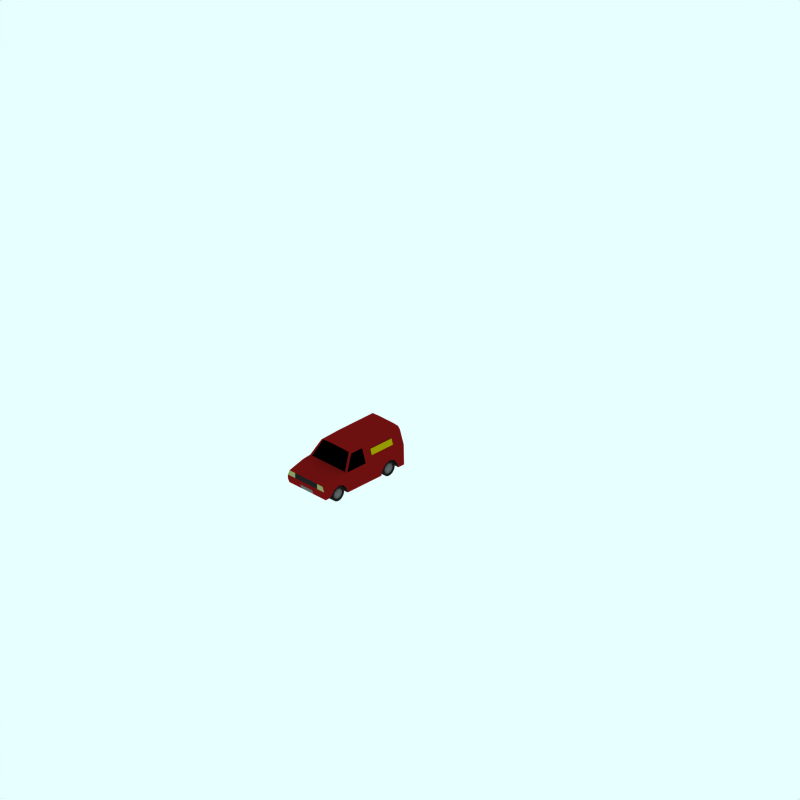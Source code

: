 # Source: morris-marina-van.blend  (saved by Blender 2.48.1; exported with 4.5.12 LTS)
import bpy
from mathutils import Matrix  # noqa: F401  (used for matrix-valued properties, if any)

bpy.ops.wm.read_factory_settings(use_empty=True)
scene = bpy.context.scene
scene.name = 'Scene'

# ---- collections
col_collection_1 = bpy.data.collections.new('Collection 1'); scene.collection.children.link(col_collection_1)
col_collection_2 = bpy.data.collections.new('Collection 2'); scene.collection.children.link(col_collection_2)
col_collection_2.hide_render = True
col_collection_2.hide_viewport = True
col_collection_3 = bpy.data.collections.new('Collection 3'); scene.collection.children.link(col_collection_3)
col_collection_3.hide_render = True
col_collection_3.hide_viewport = True
col_collection_4 = bpy.data.collections.new('Collection 4'); scene.collection.children.link(col_collection_4)
col_collection_4.hide_render = True
col_collection_4.hide_viewport = True

# ---- materials (node trees are filled in below, after node groups)
mat_material = bpy.data.materials.new('Material')
mat_material.alpha_threshold = 0.0
mat_material.diffuse_color = (0.6475, 0.6053, 0.0, 1.0)
mat_material.roughness = 0.5
mat_material.line_color = (0.0, 0.0, 0.0, 1.0)
mat_maincolour1_002 = bpy.data.materials.new('MainColour1.002')
mat_maincolour1_002.alpha_threshold = 0.0
mat_maincolour1_002.preview_render_type = 'CUBE'
mat_maincolour1_002.diffuse_color = (0.473, 0.06434, 0.06434, 1.0)
mat_maincolour1_002.specular_color = (1.0, 0.9999, 0.9999)
mat_maincolour1_002.roughness = 0.5
mat_maincolour1_002.line_color = (0.0, 0.0, 0.0, 1.0)
mat_interior = bpy.data.materials.new('Interior')
mat_interior.alpha_threshold = 0.0
mat_interior.preview_render_type = 'FLAT'
mat_interior.diffuse_color = (0.0, 0.0, 0.0, 1.0)
mat_interior.roughness = 0.5
mat_interior.line_color = (0.0, 0.0, 0.0, 1.0)
mat_metalicbodywork = bpy.data.materials.new('MetalicBodywork')
mat_metalicbodywork.alpha_threshold = 0.0
mat_metalicbodywork.preview_render_type = 'FLAT'
mat_metalicbodywork.diffuse_color = (0.4144, 0.4144, 0.4144, 1.0)
mat_metalicbodywork.roughness = 0.5
mat_metalicbodywork.line_color = (0.0, 0.0, 0.0, 1.0)
mat_frontlights = bpy.data.materials.new('FrontLights')
mat_frontlights.alpha_threshold = 0.0
mat_frontlights.preview_render_type = 'CUBE'
mat_frontlights.diffuse_color = (0.5838, 0.6206, 0.3905, 1.0)
mat_frontlights.specular_color = (1.0, 0.9999, 0.9999)
mat_frontlights.roughness = 0.5
mat_frontlights.line_color = (0.0, 0.0, 0.0, 1.0)
mat_frame = bpy.data.materials.new('Frame')
mat_frame.alpha_threshold = 0.0
mat_frame.preview_render_type = 'CUBE'
mat_frame.diffuse_color = (0.1271, 0.1271, 0.1271, 1.0)
mat_frame.specular_color = (1.0, 0.9999, 0.9999)
mat_frame.roughness = 0.5
mat_frame.line_color = (0.0, 0.0, 0.0, 1.0)
mat_tire = bpy.data.materials.new('Tire')
mat_tire.alpha_threshold = 0.0
mat_tire.preview_render_type = 'FLAT'
mat_tire.diffuse_color = (0.1197, 0.1197, 0.1197, 1.0)
mat_tire.roughness = 0.5
mat_tire.line_color = (0.0, 0.0, 0.0, 1.0)

# ---- material node trees

# ---- world
world_world = bpy.data.worlds.new('World'); scene.world = world_world
world_world.color = (0.9059, 1.0, 1.0)
world_world.use_sun_shadow = False
world_world.sun_shadow_jitter_overblur = 0.0
world_world.cycles.sampling_method = 'MANUAL'
world_world.cycles.sample_map_resolution = 256

# ---- cameras
cam_camera_001 = bpy.data.cameras.new('Camera.001')
cam_camera_001.type = 'ORTHO'
cam_camera_001.passepartout_alpha = 0.2
cam_camera_001.clip_end = 100.0
cam_camera_001.lens = 35.0
cam_camera_001.ortho_scale = 24.0
cam_camera_001.display_size = 5.91
cam_camera_001.show_passepartout = False
cam_camera_001.show_safe_areas = True
cam_camera_001.dof.focus_distance = 0.0
cam_camera_001.dof.aperture_fstop = 128.0

# ---- lights
light_lamp = bpy.data.lights.new('Lamp', 'SUN')
light_lamp.transmission_factor = 0.0
light_lamp.angle = 1.571
light_lamp.energy = 0.028
light_lamp.shadow_buffer_clip_start = 0.5
light_lamp.shadow_soft_size = 1.0
light_lamp.shadow_cascade_max_distance = 1000.0
light_lamp.cycles.use_multiple_importance_sampling = False

# ---- meshes
me_plane_001 = bpy.data.meshes.new('Plane.001')
me_plane_001.from_pydata([(-0.1103, -0.1103, -2.874e-16), (-0.1103, 0.1103, 0.07139), (0.1103, 0.1103, 0.07139), (0.1103, -0.1103, 9.643e-09)], [], [(0, 3, 2, 1)])
me_plane_001.materials.append(mat_material)
me_plane_001.use_remesh_preserve_volume = False
me_plane_001.use_remesh_preserve_attributes = False
me_plane_001.use_mirror_vertex_groups = False
me_plane_001.update()
me_plane = bpy.data.meshes.new('Plane')
me_plane.from_pydata([(-0.1103, -0.1103, -2.874e-16), (-0.1103, 0.1103, -0.06223), (0.1103, 0.1103, -0.06223), (0.1103, -0.1103, 9.643e-09)], [], [(0, 3, 2, 1)])
me_plane.materials.append(mat_material)
me_plane.use_remesh_preserve_volume = False
me_plane.use_remesh_preserve_attributes = False
me_plane.use_mirror_vertex_groups = False
me_plane.update()
me_car = bpy.data.meshes.new('Car')
me_car.from_pydata([(-2.168, 0.2254, -0.435), (-2.155, 0.2095, -0.435), (-2.146, 0.1914, -0.435), (-2.14, 0.1717, -0.435), (-2.138, 0.1512, -0.435), (-2.14, 0.1307, -0.435), (-2.146, 0.111, -0.435), (-2.155, 0.09287, -0.435), (-2.168, 0.07695, -0.435), (-2.184, 0.0639, -0.435), (-2.202, 0.05419, -0.435), (-2.222, 0.04822, -0.435), (-2.243, 0.0462, -0.435), (-2.263, 0.04822, -0.435), (-2.283, 0.05419, -0.435), (-2.301, 0.0639, -0.435), (-2.317, 0.07695, -0.435), (-2.33, 0.09287, -0.435), (-2.34, 0.111, -0.435), (-2.346, 0.1307, -0.435), (-2.348, 0.1512, -0.435), (-2.346, 0.1717, -0.435), (-2.34, 0.1914, -0.435), (-2.33, 0.2095, -0.435), (-2.317, 0.2254, -0.435), (-2.301, 0.2385, -0.435), (-2.283, 0.2482, -0.435), (-2.263, 0.2542, -0.435), (-2.243, 0.2562, -0.435), (-2.222, 0.2542, -0.435), (-2.202, 0.2482, -0.435), (-2.184, 0.2385, -0.435), (-2.173, 0.256, -0.442), (-2.194, 0.2676, -0.442), (-2.218, 0.2748, -0.442), (-2.243, 0.2772, -0.442), (-2.267, 0.2748, -0.442), (-2.291, 0.2676, -0.442), (-2.313, 0.256, -0.442), (-2.332, 0.2403, -0.442), (-2.347, 0.2212, -0.442), (-2.359, 0.1994, -0.442), (-2.366, 0.1758, -0.442), (-2.369, 0.1512, -0.442), (-2.366, 0.1266, -0.442), (-2.359, 0.103, -0.442), (-2.347, 0.0812, -0.442), (-2.332, 0.06211, -0.442), (-2.313, 0.04644, -0.442), (-2.291, 0.03479, -0.442), (-2.267, 0.02762, -0.442), (-2.243, 0.0252, -0.442), (-2.218, 0.02762, -0.442), (-2.194, 0.03479, -0.442), (-2.173, 0.04644, -0.442), (-2.153, 0.06211, -0.442), (-2.138, 0.0812, -0.442), (-2.126, 0.103, -0.442), (-2.119, 0.1266, -0.442), (-2.117, 0.1512, -0.442), (-2.119, 0.1758, -0.442), (-2.126, 0.1994, -0.442), (-2.138, 0.2212, -0.442), (-2.153, 0.2403, -0.442), (-2.136, 0.2581, -0.3454), (-2.117, 0.2352, -0.3454), (-2.103, 0.2091, -0.3454), (-2.094, 0.1807, -0.3454), (-2.091, 0.1512, -0.3454), (-2.094, 0.1217, -0.3454), (-2.103, 0.09334, -0.3454), (-2.117, 0.0672, -0.3454), (-2.136, 0.04429, -0.3454), (-2.159, 0.02548, -0.3454), (-2.185, 0.01151, -0.3454), (-2.213, 0.002906, -0.3454), (-2.243, 1.072e-06, -0.3454), (-2.272, 0.002906, -0.3454), (-2.3, 0.01151, -0.3454), (-2.327, 0.02548, -0.3454), (-2.35, 0.04429, -0.3454), (-2.368, 0.0672, -0.3454), (-2.382, 0.09334, -0.3454), (-2.391, 0.1217, -0.3454), (-2.394, 0.1512, -0.3454), (-2.391, 0.1807, -0.3454), (-2.382, 0.2091, -0.3454), (-2.368, 0.2352, -0.3454), (-2.35, 0.2581, -0.3454), (-2.327, 0.2769, -0.3454), (-2.3, 0.2909, -0.3454), (-2.272, 0.2995, -0.3454), (-2.243, 0.3024, -0.3454), (-2.213, 0.2995, -0.3454), (-2.185, 0.2909, -0.3454), (-2.159, 0.2769, -0.3454), (-2.159, 0.2769, -0.477), (-2.185, 0.2909, -0.477), (-2.213, 0.2995, -0.477), (-2.243, 0.3024, -0.477), (-2.272, 0.2995, -0.477), (-2.3, 0.2909, -0.477), (-2.327, 0.2769, -0.477), (-2.35, 0.2581, -0.477), (-2.368, 0.2352, -0.477), (-2.382, 0.2091, -0.477), (-2.391, 0.1807, -0.477), (-2.394, 0.1512, -0.477), (-2.391, 0.1217, -0.477), (-2.382, 0.09334, -0.477), (-2.368, 0.0672, -0.477), (-2.35, 0.04429, -0.477), (-2.327, 0.02548, -0.477), (-2.3, 0.01151, -0.477), (-2.272, 0.002906, -0.477), (-2.243, 1.057e-06, -0.477), (-2.213, 0.002906, -0.477), (-2.185, 0.01151, -0.477), (-2.159, 0.02548, -0.477), (-2.136, 0.04429, -0.477), (-2.117, 0.0672, -0.477), (-2.103, 0.09334, -0.477), (-2.094, 0.1217, -0.477), (-2.091, 0.1512, -0.477), (-2.094, 0.1807, -0.477), (-2.103, 0.2091, -0.477), (-2.117, 0.2352, -0.477), (-2.136, 0.2581, -0.477), (-2.153, 0.2403, -0.477), (-2.138, 0.2212, -0.477), (-2.126, 0.1994, -0.477), (-2.119, 0.1758, -0.477), (-2.117, 0.1512, -0.477), (-2.119, 0.1266, -0.477), (-2.126, 0.103, -0.477), (-2.138, 0.0812, -0.477), (-2.153, 0.06211, -0.477), (-2.173, 0.04644, -0.477), (-2.194, 0.03479, -0.477), (-2.218, 0.02762, -0.477), (-2.243, 0.0252, -0.477), (-2.267, 0.02762, -0.477), (-2.291, 0.03479, -0.477), (-2.313, 0.04644, -0.477), (-2.332, 0.06211, -0.477), (-2.347, 0.0812, -0.477), (-2.359, 0.103, -0.477), (-2.366, 0.1266, -0.477), (-2.369, 0.1512, -0.477), (-2.366, 0.1758, -0.477), (-2.359, 0.1994, -0.477), (-2.347, 0.2212, -0.477), (-2.332, 0.2403, -0.477), (-2.313, 0.256, -0.477), (-2.291, 0.2676, -0.477), (-2.267, 0.2748, -0.477), (-2.243, 0.2772, -0.477), (-2.218, 0.2748, -0.477), (-2.194, 0.2676, -0.477), (-2.173, 0.256, -0.477), (-2.243, 0.1512, -0.47), (-2.184, 0.2385, -0.47), (-2.202, 0.2482, -0.47), (-2.222, 0.2542, -0.47), (-2.243, 0.2562, -0.47), (-2.263, 0.2542, -0.47), (-2.283, 0.2482, -0.47), (-2.301, 0.2385, -0.47), (-2.317, 0.2254, -0.47), (-2.33, 0.2095, -0.47), (-2.34, 0.1914, -0.47), (-2.346, 0.1717, -0.47), (-2.348, 0.1512, -0.47), (-2.346, 0.1307, -0.47), (-2.34, 0.111, -0.47), (-2.33, 0.09287, -0.47), (-2.317, 0.07695, -0.47), (-2.301, 0.0639, -0.47), (-2.283, 0.05419, -0.47), (-2.263, 0.04822, -0.47), (-2.243, 0.0462, -0.47), (-2.222, 0.04822, -0.47), (-2.202, 0.05419, -0.47), (-2.184, 0.0639, -0.47), (-2.168, 0.07695, -0.47), (-2.155, 0.09287, -0.47), (-2.146, 0.111, -0.47), (-2.14, 0.1307, -0.47), (-2.138, 0.1512, -0.47), (-2.14, 0.1717, -0.47), (-2.146, 0.1914, -0.47), (-2.155, 0.2095, -0.47), (-2.168, 0.2254, -0.47), (-2.168, 0.2254, 0.435), (-2.155, 0.2095, 0.435), (-2.146, 0.1914, 0.435), (-2.14, 0.1717, 0.435), (-2.138, 0.1512, 0.435), (-2.14, 0.1307, 0.435), (-2.146, 0.111, 0.435), (-2.155, 0.09287, 0.435), (-2.168, 0.07695, 0.435), (-2.184, 0.0639, 0.435), (-2.202, 0.05419, 0.435), (-2.222, 0.04822, 0.435), (-2.243, 0.0462, 0.435), (-2.263, 0.04822, 0.435), (-2.283, 0.05419, 0.435), (-2.301, 0.0639, 0.435), (-2.317, 0.07695, 0.435), (-2.33, 0.09287, 0.435), (-2.34, 0.111, 0.435), (-2.346, 0.1307, 0.435), (-2.348, 0.1512, 0.435), (-2.346, 0.1717, 0.435), (-2.34, 0.1914, 0.435), (-2.33, 0.2095, 0.435), (-2.317, 0.2254, 0.435), (-2.301, 0.2385, 0.435), (-2.283, 0.2482, 0.435), (-2.263, 0.2542, 0.435), (-2.243, 0.2562, 0.435), (-2.222, 0.2542, 0.435), (-2.202, 0.2482, 0.435), (-2.184, 0.2385, 0.435), (-2.173, 0.256, 0.442), (-2.194, 0.2676, 0.442), (-2.218, 0.2748, 0.442), (-2.243, 0.2772, 0.442), (-2.267, 0.2748, 0.442), (-2.291, 0.2676, 0.442), (-2.313, 0.256, 0.442), (-2.332, 0.2403, 0.442), (-2.347, 0.2212, 0.442), (-2.359, 0.1994, 0.442), (-2.366, 0.1758, 0.442), (-2.369, 0.1512, 0.442), (-2.366, 0.1266, 0.442), (-2.359, 0.103, 0.442), (-2.347, 0.0812, 0.442), (-2.332, 0.06211, 0.442), (-2.313, 0.04644, 0.442), (-2.291, 0.03479, 0.442), (-2.267, 0.02762, 0.442), (-2.243, 0.0252, 0.442), (-2.218, 0.02762, 0.442), (-2.194, 0.03479, 0.442), (-2.173, 0.04644, 0.442), (-2.153, 0.06211, 0.442), (-2.138, 0.0812, 0.442), (-2.126, 0.103, 0.442), (-2.119, 0.1266, 0.442), (-2.117, 0.1512, 0.442), (-2.119, 0.1758, 0.442), (-2.126, 0.1994, 0.442), (-2.138, 0.2212, 0.442), (-2.153, 0.2403, 0.442), (-2.136, 0.2581, 0.3454), (-2.117, 0.2352, 0.3454), (-2.103, 0.2091, 0.3454), (-2.094, 0.1807, 0.3454), (-2.091, 0.1512, 0.3454), (-2.094, 0.1217, 0.3454), (-2.103, 0.09334, 0.3454), (-2.117, 0.0672, 0.3454), (-2.136, 0.04429, 0.3454), (-2.159, 0.02548, 0.3454), (-2.185, 0.01151, 0.3454), (-2.213, 0.002906, 0.3454), (-2.243, 1.072e-06, 0.3454), (-2.272, 0.002906, 0.3454), (-2.3, 0.01151, 0.3454), (-2.327, 0.02548, 0.3454), (-2.35, 0.04429, 0.3454), (-2.368, 0.0672, 0.3454), (-2.382, 0.09334, 0.3454), (-2.391, 0.1217, 0.3454), (-2.394, 0.1512, 0.3454), (-2.391, 0.1807, 0.3454), (-2.382, 0.2091, 0.3454), (-2.368, 0.2352, 0.3454), (-2.35, 0.2581, 0.3454), (-2.327, 0.2769, 0.3454), (-2.3, 0.2909, 0.3454), (-2.272, 0.2995, 0.3454), (-2.243, 0.3024, 0.3454), (-2.213, 0.2995, 0.3454), (-2.185, 0.2909, 0.3454), (-2.159, 0.2769, 0.3454), (-2.159, 0.2769, 0.477), (-2.185, 0.2909, 0.477), (-2.213, 0.2995, 0.477), (-2.243, 0.3024, 0.477), (-2.272, 0.2995, 0.477), (-2.3, 0.2909, 0.477), (-2.327, 0.2769, 0.477), (-2.35, 0.2581, 0.477), (-2.368, 0.2352, 0.477), (-2.382, 0.2091, 0.477), (-2.391, 0.1807, 0.477), (-2.394, 0.1512, 0.477), (-2.391, 0.1217, 0.477), (-2.382, 0.09334, 0.477), (-2.368, 0.0672, 0.477), (-2.35, 0.04429, 0.477), (-2.327, 0.02548, 0.477), (-2.3, 0.01151, 0.477), (-2.272, 0.002906, 0.477), (-2.243, 1.057e-06, 0.477), (-2.213, 0.002906, 0.477), (-2.185, 0.01151, 0.477), (-2.159, 0.02548, 0.477), (-2.136, 0.04429, 0.477), (-2.117, 0.0672, 0.477), (-2.103, 0.09334, 0.477), (-2.094, 0.1217, 0.477), (-2.091, 0.1512, 0.477), (-2.094, 0.1807, 0.477), (-2.103, 0.2091, 0.477), (-2.117, 0.2352, 0.477), (-2.136, 0.2581, 0.477), (-2.153, 0.2403, 0.477), (-2.138, 0.2212, 0.477), (-2.126, 0.1994, 0.477), (-2.119, 0.1758, 0.477), (-2.117, 0.1512, 0.477), (-2.119, 0.1266, 0.477), (-2.126, 0.103, 0.477), (-2.138, 0.0812, 0.477), (-2.153, 0.06211, 0.477), (-2.173, 0.04644, 0.477), (-2.194, 0.03479, 0.477), (-2.218, 0.02762, 0.477), (-2.243, 0.0252, 0.477), (-2.267, 0.02762, 0.477), (-2.291, 0.03479, 0.477), (-2.313, 0.04644, 0.477), (-2.332, 0.06211, 0.477), (-2.347, 0.0812, 0.477), (-2.359, 0.103, 0.477), (-2.366, 0.1266, 0.477), (-2.369, 0.1512, 0.477), (-2.366, 0.1758, 0.477), (-2.359, 0.1994, 0.477), (-2.347, 0.2212, 0.477), (-2.332, 0.2403, 0.477), (-2.313, 0.256, 0.477), (-2.291, 0.2676, 0.477), (-2.267, 0.2748, 0.477), (-2.243, 0.2772, 0.477), (-2.218, 0.2748, 0.477), (-2.194, 0.2676, 0.477), (-2.173, 0.256, 0.477), (-2.243, 0.1512, 0.47), (-2.184, 0.2385, 0.47), (-2.202, 0.2482, 0.47), (-2.222, 0.2542, 0.47), (-2.243, 0.2562, 0.47), (-2.263, 0.2542, 0.47), (-2.283, 0.2482, 0.47), (-2.301, 0.2385, 0.47), (-2.317, 0.2254, 0.47), (-2.33, 0.2095, 0.47), (-2.34, 0.1914, 0.47), (-2.346, 0.1717, 0.47), (-2.348, 0.1512, 0.47), (-2.346, 0.1307, 0.47), (-2.34, 0.111, 0.47), (-2.33, 0.09287, 0.47), (-2.317, 0.07695, 0.47), (-2.301, 0.0639, 0.47), (-2.283, 0.05419, 0.47), (-2.263, 0.04822, 0.47), (-2.243, 0.0462, 0.47), (-2.222, 0.04822, 0.47), (-2.202, 0.05419, 0.47), (-2.184, 0.0639, 0.47), (-2.168, 0.07695, 0.47), (-2.155, 0.09287, 0.47), (-2.146, 0.111, 0.47), (-2.14, 0.1307, 0.47), (-2.138, 0.1512, 0.47), (-2.14, 0.1717, 0.47), (-2.146, 0.1914, 0.47), (-2.155, 0.2095, 0.47), (-2.168, 0.2254, 0.47), (-3.526, 0.2254, 0.435), (-3.513, 0.2095, 0.435), (-3.503, 0.1914, 0.435), (-3.497, 0.1717, 0.435), (-3.495, 0.1512, 0.435), (-3.497, 0.1307, 0.435), (-3.503, 0.111, 0.435), (-3.513, 0.09287, 0.435), (-3.526, 0.07695, 0.435), (-3.542, 0.0639, 0.435), (-3.56, 0.05419, 0.435), (-3.58, 0.04822, 0.435), (-3.6, 0.0462, 0.435), (-3.62, 0.04822, 0.435), (-3.64, 0.05419, 0.435), (-3.658, 0.0639, 0.435), (-3.674, 0.07695, 0.435), (-3.687, 0.09287, 0.435), (-3.697, 0.111, 0.435), (-3.703, 0.1307, 0.435), (-3.705, 0.1512, 0.435), (-3.703, 0.1717, 0.435), (-3.697, 0.1914, 0.435), (-3.687, 0.2095, 0.435), (-3.674, 0.2254, 0.435), (-3.658, 0.2385, 0.435), (-3.64, 0.2482, 0.435), (-3.62, 0.2542, 0.435), (-3.6, 0.2562, 0.435), (-3.58, 0.2542, 0.435), (-3.56, 0.2482, 0.435), (-3.542, 0.2385, 0.435), (-3.53, 0.256, 0.442), (-3.552, 0.2676, 0.442), (-3.575, 0.2748, 0.442), (-3.6, 0.2772, 0.442), (-3.625, 0.2748, 0.442), (-3.648, 0.2676, 0.442), (-3.67, 0.256, 0.442), (-3.689, 0.2403, 0.442), (-3.705, 0.2212, 0.442), (-3.716, 0.1994, 0.442), (-3.724, 0.1758, 0.442), (-3.726, 0.1512, 0.442), (-3.724, 0.1266, 0.442), (-3.716, 0.103, 0.442), (-3.705, 0.0812, 0.442), (-3.689, 0.06211, 0.442), (-3.67, 0.04644, 0.442), (-3.648, 0.03479, 0.442), (-3.625, 0.02762, 0.442), (-3.6, 0.0252, 0.442), (-3.575, 0.02762, 0.442), (-3.552, 0.03479, 0.442), (-3.53, 0.04644, 0.442), (-3.511, 0.06211, 0.442), (-3.495, 0.0812, 0.442), (-3.484, 0.103, 0.442), (-3.476, 0.1266, 0.442), (-3.474, 0.1512, 0.442), (-3.476, 0.1758, 0.442), (-3.484, 0.1994, 0.442), (-3.495, 0.2212, 0.442), (-3.511, 0.2403, 0.442), (-3.493, 0.2581, 0.3454), (-3.474, 0.2352, 0.3454), (-3.46, 0.2091, 0.3454), (-3.452, 0.1807, 0.3454), (-3.449, 0.1512, 0.3454), (-3.452, 0.1217, 0.3454), (-3.46, 0.09334, 0.3454), (-3.474, 0.0672, 0.3454), (-3.493, 0.04429, 0.3454), (-3.516, 0.02548, 0.3454), (-3.542, 0.01151, 0.3454), (-3.571, 0.002906, 0.3454), (-3.6, 1.072e-06, 0.3454), (-3.629, 0.002906, 0.3454), (-3.658, 0.01151, 0.3454), (-3.684, 0.02548, 0.3454), (-3.707, 0.04429, 0.3454), (-3.726, 0.0672, 0.3454), (-3.74, 0.09334, 0.3454), (-3.748, 0.1217, 0.3454), (-3.751, 0.1512, 0.3454), (-3.748, 0.1807, 0.3454), (-3.74, 0.2091, 0.3454), (-3.726, 0.2352, 0.3454), (-3.707, 0.2581, 0.3454), (-3.684, 0.2769, 0.3454), (-3.658, 0.2909, 0.3454), (-3.629, 0.2995, 0.3454), (-3.6, 0.3024, 0.3454), (-3.571, 0.2995, 0.3454), (-3.542, 0.2909, 0.3454), (-3.516, 0.2769, 0.3454), (-3.516, 0.2769, 0.477), (-3.542, 0.2909, 0.477), (-3.571, 0.2995, 0.477), (-3.6, 0.3024, 0.477), (-3.629, 0.2995, 0.477), (-3.658, 0.2909, 0.477), (-3.684, 0.2769, 0.477), (-3.707, 0.2581, 0.477), (-3.726, 0.2352, 0.477), (-3.74, 0.2091, 0.477), (-3.748, 0.1807, 0.477), (-3.751, 0.1512, 0.477), (-3.748, 0.1217, 0.477), (-3.74, 0.09334, 0.477), (-3.726, 0.0672, 0.477), (-3.707, 0.04429, 0.477), (-3.684, 0.02548, 0.477), (-3.658, 0.01151, 0.477), (-3.629, 0.002906, 0.477), (-3.6, 1.057e-06, 0.477), (-3.571, 0.002906, 0.477), (-3.542, 0.01151, 0.477), (-3.516, 0.02548, 0.477), (-3.493, 0.04429, 0.477), (-3.474, 0.0672, 0.477), (-3.46, 0.09334, 0.477), (-3.452, 0.1217, 0.477), (-3.449, 0.1512, 0.477), (-3.452, 0.1807, 0.477), (-3.46, 0.2091, 0.477), (-3.474, 0.2352, 0.477), (-3.493, 0.2581, 0.477), (-3.511, 0.2403, 0.477), (-3.495, 0.2212, 0.477), (-3.484, 0.1994, 0.477), (-3.476, 0.1758, 0.477), (-3.474, 0.1512, 0.477), (-3.476, 0.1266, 0.477), (-3.484, 0.103, 0.477), (-3.495, 0.0812, 0.477), (-3.511, 0.06211, 0.477), (-3.53, 0.04644, 0.477), (-3.552, 0.03479, 0.477), (-3.575, 0.02762, 0.477), (-3.6, 0.0252, 0.477), (-3.625, 0.02762, 0.477), (-3.648, 0.03479, 0.477), (-3.67, 0.04644, 0.477), (-3.689, 0.06211, 0.477), (-3.705, 0.0812, 0.477), (-3.716, 0.103, 0.477), (-3.724, 0.1266, 0.477), (-3.726, 0.1512, 0.477), (-3.724, 0.1758, 0.477), (-3.716, 0.1994, 0.477), (-3.705, 0.2212, 0.477), (-3.689, 0.2403, 0.477), (-3.67, 0.256, 0.477), (-3.648, 0.2676, 0.477), (-3.625, 0.2748, 0.477), (-3.6, 0.2772, 0.477), (-3.575, 0.2748, 0.477), (-3.552, 0.2676, 0.477), (-3.53, 0.256, 0.477), (-3.6, 0.1512, 0.47), (-3.542, 0.2385, 0.47), (-3.56, 0.2482, 0.47), (-3.58, 0.2542, 0.47), (-3.6, 0.2562, 0.47), (-3.62, 0.2542, 0.47), (-3.64, 0.2482, 0.47), (-3.658, 0.2385, 0.47), (-3.674, 0.2254, 0.47), (-3.687, 0.2095, 0.47), (-3.697, 0.1914, 0.47), (-3.703, 0.1717, 0.47), (-3.705, 0.1512, 0.47), (-3.703, 0.1307, 0.47), (-3.697, 0.111, 0.47), (-3.687, 0.09287, 0.47), (-3.674, 0.07695, 0.47), (-3.658, 0.0639, 0.47), (-3.64, 0.05419, 0.47), (-3.62, 0.04822, 0.47), (-3.6, 0.0462, 0.47), (-3.58, 0.04822, 0.47), (-3.56, 0.05419, 0.47), (-3.542, 0.0639, 0.47), (-3.526, 0.07695, 0.47), (-3.513, 0.09287, 0.47), (-3.503, 0.111, 0.47), (-3.497, 0.1307, 0.47), (-3.495, 0.1512, 0.47), (-3.497, 0.1717, 0.47), (-3.503, 0.1914, 0.47), (-3.513, 0.2095, 0.47), (-3.526, 0.2254, 0.47), (-3.526, 0.2254, -0.435), (-3.513, 0.2095, -0.435), (-3.503, 0.1914, -0.435), (-3.497, 0.1717, -0.435), (-3.495, 0.1512, -0.435), (-3.497, 0.1307, -0.435), (-3.503, 0.111, -0.435), (-3.513, 0.09287, -0.435), (-3.526, 0.07695, -0.435), (-3.542, 0.0639, -0.435), (-3.56, 0.05419, -0.435), (-3.58, 0.04822, -0.435), (-3.6, 0.0462, -0.435), (-3.62, 0.04822, -0.435), (-3.64, 0.05419, -0.435), (-3.658, 0.0639, -0.435), (-3.674, 0.07695, -0.435), (-3.687, 0.09287, -0.435), (-3.697, 0.111, -0.435), (-3.703, 0.1307, -0.435), (-3.705, 0.1512, -0.435), (-3.703, 0.1717, -0.435), (-3.697, 0.1914, -0.435), (-3.687, 0.2095, -0.435), (-3.674, 0.2254, -0.435), (-3.658, 0.2385, -0.435), (-3.64, 0.2482, -0.435), (-3.62, 0.2542, -0.435), (-3.6, 0.2562, -0.435), (-3.58, 0.2542, -0.435), (-3.56, 0.2482, -0.435), (-3.542, 0.2385, -0.435), (-3.53, 0.256, -0.442), (-3.552, 0.2676, -0.442), (-3.575, 0.2748, -0.442), (-3.6, 0.2772, -0.442), (-3.625, 0.2748, -0.442), (-3.648, 0.2676, -0.442), (-3.67, 0.256, -0.442), (-3.689, 0.2403, -0.442), (-3.705, 0.2212, -0.442), (-3.716, 0.1994, -0.442), (-3.724, 0.1758, -0.442), (-3.726, 0.1512, -0.442), (-3.724, 0.1266, -0.442), (-3.716, 0.103, -0.442), (-3.705, 0.0812, -0.442), (-3.689, 0.06211, -0.442), (-3.67, 0.04644, -0.442), (-3.648, 0.03479, -0.442), (-3.625, 0.02762, -0.442), (-3.6, 0.0252, -0.442), (-3.575, 0.02762, -0.442), (-3.552, 0.03479, -0.442), (-3.53, 0.04644, -0.442), (-3.511, 0.06211, -0.442), (-3.495, 0.0812, -0.442), (-3.484, 0.103, -0.442), (-3.476, 0.1266, -0.442), (-3.474, 0.1512, -0.442), (-3.476, 0.1758, -0.442), (-3.484, 0.1994, -0.442), (-3.495, 0.2212, -0.442), (-3.511, 0.2403, -0.442), (-3.493, 0.2581, -0.3454), (-3.474, 0.2352, -0.3454), (-3.46, 0.2091, -0.3454), (-3.452, 0.1807, -0.3454), (-3.449, 0.1512, -0.3454), (-3.452, 0.1217, -0.3454), (-3.46, 0.09334, -0.3454), (-3.474, 0.0672, -0.3454), (-3.493, 0.04429, -0.3454), (-3.516, 0.02548, -0.3454), (-3.542, 0.01151, -0.3454), (-3.571, 0.002906, -0.3454), (-3.6, 1.072e-06, -0.3454), (-3.629, 0.002906, -0.3454), (-3.658, 0.01151, -0.3454), (-3.684, 0.02548, -0.3454), (-3.707, 0.04429, -0.3454), (-3.726, 0.0672, -0.3454), (-3.74, 0.09334, -0.3454), (-3.748, 0.1217, -0.3454), (-3.751, 0.1512, -0.3454), (-3.748, 0.1807, -0.3454), (-3.74, 0.2091, -0.3454), (-3.726, 0.2352, -0.3454), (-3.707, 0.2581, -0.3454), (-3.684, 0.2769, -0.3454), (-3.658, 0.2909, -0.3454), (-3.629, 0.2995, -0.3454), (-3.6, 0.3024, -0.3454), (-3.571, 0.2995, -0.3454), (-3.542, 0.2909, -0.3454), (-3.516, 0.2769, -0.3454), (-3.516, 0.2769, -0.477), (-3.542, 0.2909, -0.477), (-3.571, 0.2995, -0.477), (-3.6, 0.3024, -0.477), (-3.629, 0.2995, -0.477), (-3.658, 0.2909, -0.477), (-3.684, 0.2769, -0.477), (-3.707, 0.2581, -0.477), (-3.726, 0.2352, -0.477), (-3.74, 0.2091, -0.477), (-3.748, 0.1807, -0.477), (-3.751, 0.1512, -0.477), (-3.748, 0.1217, -0.477), (-3.74, 0.09334, -0.477), (-3.726, 0.0672, -0.477), (-3.707, 0.04429, -0.477), (-3.684, 0.02548, -0.477), (-3.658, 0.01151, -0.477), (-3.629, 0.002906, -0.477), (-3.6, 1.057e-06, -0.477), (-3.571, 0.002906, -0.477), (-3.542, 0.01151, -0.477), (-3.516, 0.02548, -0.477), (-3.493, 0.04429, -0.477), (-3.474, 0.0672, -0.477), (-3.46, 0.09334, -0.477), (-3.452, 0.1217, -0.477), (-3.449, 0.1512, -0.477), (-3.452, 0.1807, -0.477), (-3.46, 0.2091, -0.477), (-3.474, 0.2352, -0.477), (-3.493, 0.2581, -0.477), (-3.511, 0.2403, -0.477), (-3.495, 0.2212, -0.477), (-3.484, 0.1994, -0.477), (-3.476, 0.1758, -0.477), (-3.474, 0.1512, -0.477), (-3.476, 0.1266, -0.477), (-3.484, 0.103, -0.477), (-3.495, 0.0812, -0.477), (-3.511, 0.06211, -0.477), (-3.53, 0.04644, -0.477), (-3.552, 0.03479, -0.477), (-3.575, 0.02762, -0.477), (-3.6, 0.0252, -0.477), (-3.625, 0.02762, -0.477), (-3.648, 0.03479, -0.477), (-3.67, 0.04644, -0.477), (-3.689, 0.06211, -0.477), (-3.705, 0.0812, -0.477), (-3.716, 0.103, -0.477), (-3.724, 0.1266, -0.477), (-3.726, 0.1512, -0.477), (-3.724, 0.1758, -0.477), (-3.716, 0.1994, -0.477), (-3.705, 0.2212, -0.477), (-3.689, 0.2403, -0.477), (-3.67, 0.256, -0.477), (-3.648, 0.2676, -0.477), (-3.625, 0.2748, -0.477), (-3.6, 0.2772, -0.477), (-3.575, 0.2748, -0.477), (-3.552, 0.2676, -0.477), (-3.53, 0.256, -0.477), (-3.6, 0.1512, -0.47), (-3.542, 0.2385, -0.47), (-3.56, 0.2482, -0.47), (-3.58, 0.2542, -0.47), (-3.6, 0.2562, -0.47), (-3.62, 0.2542, -0.47), (-3.64, 0.2482, -0.47), (-3.658, 0.2385, -0.47), (-3.674, 0.2254, -0.47), (-3.687, 0.2095, -0.47), (-3.697, 0.1914, -0.47), (-3.703, 0.1717, -0.47), (-3.705, 0.1512, -0.47), (-3.703, 0.1307, -0.47), (-3.697, 0.111, -0.47), (-3.687, 0.09287, -0.47), (-3.674, 0.07695, -0.47), (-3.658, 0.0639, -0.47), (-3.64, 0.05419, -0.47), (-3.62, 0.04822, -0.47), (-3.6, 0.0462, -0.47), (-3.58, 0.04822, -0.47), (-3.56, 0.05419, -0.47), (-3.542, 0.0639, -0.47), (-3.526, 0.07695, -0.47), (-3.513, 0.09287, -0.47), (-3.503, 0.111, -0.47), (-3.497, 0.1307, -0.47), (-3.495, 0.1512, -0.47), (-3.497, 0.1717, -0.47), (-3.503, 0.1914, -0.47), (-3.513, 0.2095, -0.47), (-3.526, 0.2254, -0.47), (-4.0, 0.4624, -0.4546), (-1.866, 0.2, 0.5), (-3.961, 0.1694, 0.5), (-4.0, 0.4624, 0.4546), (-1.873, 0.5424, -0.5), (-1.873, 0.5424, 0.5), (-1.877, 0.8317, 0.4), (-3.2, 0.8317, 0.4), (-3.4, 0.5424, 0.5), (-4.0, 0.4624, -0.3), (-4.0, 0.4624, 0.3), (-3.6, 0.5224, -0.3), (-3.6, 0.5224, 0.3), (-4.0, 0.3501, 0.5), (-4.0, 0.3501, -0.5), (-4.0, 0.3501, 0.3), (-4.0, 0.3501, -0.3), (-4.0, 0.2694, 0.5), (-4.0, 0.2694, -0.5), (-3.6, 0.5224, 0.5), (-3.4, 0.5424, -0.45), (-3.4, 0.5424, -0.2), (-3.4, 0.5424, 0.2), (-3.4, 0.5424, 0.45), (-3.2, 0.8517, -0.35), (-3.2, 0.8617, -0.2), (-3.2, 0.8617, 0.2), (-3.2, 0.8517, 0.35), (-1.877, 0.89, -0.35), (-1.877, 0.9, -0.2), (-1.877, 0.9, 0.2), (-1.877, 0.89, 0.35), (-1.873, 0.5424, -0.2), (-1.873, 0.5424, -0.45), (-1.873, 0.5424, 0.2), (-1.873, 0.5424, 0.45), (-3.38, 0.5424, 0.5), (-3.18, 0.8317, 0.4), (-3.08, 0.5424, 0.5), (-2.89, 0.8317, 0.4), (-2.89, 0.5424, 0.5), (-2.76, 0.8317, 0.4), (-2.76, 0.5424, 0.5), (-2.163, 0.5424, 0.5), (-2.163, 0.8317, 0.4), (-1.963, 0.5424, 0.5), (-2.163, 0.8317, -0.4), (-2.76, 0.5424, -0.5), (-2.76, 0.8317, -0.4), (-2.89, 0.5424, -0.5), (-2.89, 0.8317, -0.4), (-3.18, 0.8317, -0.4), (-3.08, 0.5424, -0.5), (-3.2, 0.8317, -0.4), (-1.877, 0.8317, -0.4), (-3.861, 0.1694, 0.5), (-3.6, 0.34, 0.5), (-3.48, 0.3, 0.5), (-3.4, 0.2, 0.5), (-2.473, 0.1, 0.5), (-2.123, 0.3, 0.5), (-2.043, 0.2, 0.5), (-2.013, 0.1, 0.5), (-1.862, 0.1, 0.5), (-2.013, 0.1, -0.5), (-2.043, 0.2, -0.5), (-2.123, 0.3, -0.5), (-2.363, 0.3, -0.5), (-2.443, 0.2, -0.5), (-2.473, 0.1, -0.5), (-3.4, 0.2, -0.5), (-3.48, 0.3, -0.5), (-3.6, 0.34, -0.5), (-3.8, 0.2, -0.5), (-1.963, 0.5424, -0.5), (-2.163, 0.5424, -0.5), (-3.38, 0.5424, -0.5), (-3.6, 0.5224, -0.5), (-3.4, 0.5424, -0.5), (-3.961, 0.1694, -0.5), (-1.866, 0.2, -0.5), (-3.8, 0.2, 0.5), (-3.72, 0.3, 0.5), (-3.37, 0.1, 0.5), (-2.443, 0.2, 0.5), (-2.363, 0.3, 0.5), (-2.243, 0.34, 0.5), (-1.862, 0.1, -0.5), (-3.861, 0.1694, -0.5), (-3.72, 0.3, -0.5), (-3.37, 0.1, -0.5), (-2.243, 0.34, -0.5), (-3.1, 0.8617, -0.2), (-2.8, 0.9, -0.2), (-3.1, 0.8617, 0.2), (-2.8, 0.9, 0.2), (-4.0, 0.2694, 0.1667), (-4.0, 0.2694, -0.1667), (-3.961, 0.1694, 0.1667), (-3.961, 0.1694, -0.1667), (-2.797, 0.89, -0.35), (-2.797, 0.89, 0.35)], [], [(0, 31, 32, 63), (31, 30, 33, 32), (30, 29, 34, 33), (29, 28, 35, 34), (28, 27, 36, 35), (27, 26, 37, 36), (26, 25, 38, 37), (25, 24, 39, 38), (24, 23, 40, 39), (23, 22, 41, 40), (22, 21, 42, 41), (21, 20, 43, 42), (20, 19, 44, 43), (19, 18, 45, 44), (18, 17, 46, 45), (17, 16, 47, 46), (16, 15, 48, 47), (15, 14, 49, 48), (14, 13, 50, 49), (13, 12, 51, 50), (12, 11, 52, 51), (11, 10, 53, 52), (10, 9, 54, 53), (9, 8, 55, 54), (8, 7, 56, 55), (7, 6, 57, 56), (6, 5, 58, 57), (5, 4, 59, 58), (4, 3, 60, 59), (3, 2, 61, 60), (2, 1, 62, 61), (1, 0, 63, 62), (95, 64, 127, 96), (94, 95, 96, 97), (93, 94, 97, 98), (92, 93, 98, 99), (91, 92, 99, 100), (90, 91, 100, 101), (89, 90, 101, 102), (88, 89, 102, 103), (87, 88, 103, 104), (86, 87, 104, 105), (85, 86, 105, 106), (84, 85, 106, 107), (83, 84, 107, 108), (82, 83, 108, 109), (81, 82, 109, 110), (80, 81, 110, 111), (79, 80, 111, 112), (78, 79, 112, 113), (77, 78, 113, 114), (76, 77, 114, 115), (75, 76, 115, 116), (74, 75, 116, 117), (73, 74, 117, 118), (72, 73, 118, 119), (71, 72, 119, 120), (70, 71, 120, 121), (69, 70, 121, 122), (68, 69, 122, 123), (67, 68, 123, 124), (66, 67, 124, 125), (65, 66, 125, 126), (64, 65, 126, 127), (62, 63, 128, 129), (61, 62, 129, 130), (60, 61, 130, 131), (59, 60, 131, 132), (58, 59, 132, 133), (57, 58, 133, 134), (56, 57, 134, 135), (55, 56, 135, 136), (54, 55, 136, 137), (53, 54, 137, 138), (52, 53, 138, 139), (51, 52, 139, 140), (50, 51, 140, 141), (49, 50, 141, 142), (48, 49, 142, 143), (47, 48, 143, 144), (46, 47, 144, 145), (45, 46, 145, 146), (44, 45, 146, 147), (43, 44, 147, 148), (42, 43, 148, 149), (41, 42, 149, 150), (40, 41, 150, 151), (39, 40, 151, 152), (38, 39, 152, 153), (37, 38, 153, 154), (36, 37, 154, 155), (35, 36, 155, 156), (34, 35, 156, 157), (33, 34, 157, 158), (32, 33, 158, 159), (63, 32, 159, 128), (129, 128, 127, 126), (130, 129, 126, 125), (131, 130, 125, 124), (132, 131, 124, 123), (133, 132, 123, 122), (134, 133, 122, 121), (135, 134, 121, 120), (136, 135, 120, 119), (137, 136, 119, 118), (138, 137, 118, 117), (139, 138, 117, 116), (140, 139, 116, 115), (141, 140, 115, 114), (142, 141, 114, 113), (143, 142, 113, 112), (144, 143, 112, 111), (145, 144, 111, 110), (146, 145, 110, 109), (147, 146, 109, 108), (148, 147, 108, 107), (149, 148, 107, 106), (150, 149, 106, 105), (151, 150, 105, 104), (152, 151, 104, 103), (153, 152, 103, 102), (154, 153, 102, 101), (155, 154, 101, 100), (156, 155, 100, 99), (157, 156, 99, 98), (158, 157, 98, 97), (159, 158, 97, 96), (128, 159, 96, 127), (31, 0, 192, 161), (30, 31, 161, 162), (29, 30, 162, 163), (28, 29, 163, 164), (27, 28, 164, 165), (26, 27, 165, 166), (25, 26, 166, 167), (24, 25, 167, 168), (23, 24, 168, 169), (22, 23, 169, 170), (21, 22, 170, 171), (20, 21, 171, 172), (19, 20, 172, 173), (18, 19, 173, 174), (17, 18, 174, 175), (16, 17, 175, 176), (15, 16, 176, 177), (14, 15, 177, 178), (13, 14, 178, 179), (12, 13, 179, 180), (11, 12, 180, 181), (10, 11, 181, 182), (9, 10, 182, 183), (8, 9, 183, 184), (7, 8, 184, 185), (6, 7, 185, 186), (5, 6, 186, 187), (4, 5, 187, 188), (3, 4, 188, 189), (2, 3, 189, 190), (1, 2, 190, 191), (0, 1, 191, 192), (160, 192, 191), (160, 191, 190), (160, 190, 189), (160, 189, 188), (160, 188, 187), (160, 187, 186), (160, 186, 185), (160, 185, 184), (160, 184, 183), (160, 183, 182), (160, 182, 181), (160, 181, 180), (160, 180, 179), (160, 179, 178), (160, 178, 177), (160, 177, 176), (160, 176, 175), (160, 175, 174), (160, 174, 173), (160, 173, 172), (160, 172, 171), (160, 171, 170), (160, 170, 169), (160, 169, 168), (160, 168, 167), (160, 167, 166), (160, 166, 165), (160, 165, 164), (160, 164, 163), (160, 163, 162), (160, 162, 161), (161, 192, 160), (193, 224, 225, 256), (224, 223, 226, 225), (223, 222, 227, 226), (222, 221, 228, 227), (221, 220, 229, 228), (220, 219, 230, 229), (219, 218, 231, 230), (218, 217, 232, 231), (217, 216, 233, 232), (216, 215, 234, 233), (215, 214, 235, 234), (214, 213, 236, 235), (213, 212, 237, 236), (212, 211, 238, 237), (211, 210, 239, 238), (210, 209, 240, 239), (209, 208, 241, 240), (208, 207, 242, 241), (207, 206, 243, 242), (206, 205, 244, 243), (205, 204, 245, 244), (204, 203, 246, 245), (203, 202, 247, 246), (202, 201, 248, 247), (201, 200, 249, 248), (200, 199, 250, 249), (199, 198, 251, 250), (198, 197, 252, 251), (197, 196, 253, 252), (196, 195, 254, 253), (195, 194, 255, 254), (194, 193, 256, 255), (288, 257, 320, 289), (287, 288, 289, 290), (286, 287, 290, 291), (285, 286, 291, 292), (284, 285, 292, 293), (283, 284, 293, 294), (282, 283, 294, 295), (281, 282, 295, 296), (280, 281, 296, 297), (279, 280, 297, 298), (278, 279, 298, 299), (277, 278, 299, 300), (276, 277, 300, 301), (275, 276, 301, 302), (274, 275, 302, 303), (273, 274, 303, 304), (272, 273, 304, 305), (271, 272, 305, 306), (270, 271, 306, 307), (269, 270, 307, 308), (268, 269, 308, 309), (267, 268, 309, 310), (266, 267, 310, 311), (265, 266, 311, 312), (264, 265, 312, 313), (263, 264, 313, 314), (262, 263, 314, 315), (261, 262, 315, 316), (260, 261, 316, 317), (259, 260, 317, 318), (258, 259, 318, 319), (257, 258, 319, 320), (255, 256, 321, 322), (254, 255, 322, 323), (253, 254, 323, 324), (252, 253, 324, 325), (251, 252, 325, 326), (250, 251, 326, 327), (249, 250, 327, 328), (248, 249, 328, 329), (247, 248, 329, 330), (246, 247, 330, 331), (245, 246, 331, 332), (244, 245, 332, 333), (243, 244, 333, 334), (242, 243, 334, 335), (241, 242, 335, 336), (240, 241, 336, 337), (239, 240, 337, 338), (238, 239, 338, 339), (237, 238, 339, 340), (236, 237, 340, 341), (235, 236, 341, 342), (234, 235, 342, 343), (233, 234, 343, 344), (232, 233, 344, 345), (231, 232, 345, 346), (230, 231, 346, 347), (229, 230, 347, 348), (228, 229, 348, 349), (227, 228, 349, 350), (226, 227, 350, 351), (225, 226, 351, 352), (256, 225, 352, 321), (322, 321, 320, 319), (323, 322, 319, 318), (324, 323, 318, 317), (325, 324, 317, 316), (326, 325, 316, 315), (327, 326, 315, 314), (328, 327, 314, 313), (329, 328, 313, 312), (330, 329, 312, 311), (331, 330, 311, 310), (332, 331, 310, 309), (333, 332, 309, 308), (334, 333, 308, 307), (335, 334, 307, 306), (336, 335, 306, 305), (337, 336, 305, 304), (338, 337, 304, 303), (339, 338, 303, 302), (340, 339, 302, 301), (341, 340, 301, 300), (342, 341, 300, 299), (343, 342, 299, 298), (344, 343, 298, 297), (345, 344, 297, 296), (346, 345, 296, 295), (347, 346, 295, 294), (348, 347, 294, 293), (349, 348, 293, 292), (350, 349, 292, 291), (351, 350, 291, 290), (352, 351, 290, 289), (321, 352, 289, 320), (224, 193, 385, 354), (223, 224, 354, 355), (222, 223, 355, 356), (221, 222, 356, 357), (220, 221, 357, 358), (219, 220, 358, 359), (218, 219, 359, 360), (217, 218, 360, 361), (216, 217, 361, 362), (215, 216, 362, 363), (214, 215, 363, 364), (213, 214, 364, 365), (212, 213, 365, 366), (211, 212, 366, 367), (210, 211, 367, 368), (209, 210, 368, 369), (208, 209, 369, 370), (207, 208, 370, 371), (206, 207, 371, 372), (205, 206, 372, 373), (204, 205, 373, 374), (203, 204, 374, 375), (202, 203, 375, 376), (201, 202, 376, 377), (200, 201, 377, 378), (199, 200, 378, 379), (198, 199, 379, 380), (197, 198, 380, 381), (196, 197, 381, 382), (195, 196, 382, 383), (194, 195, 383, 384), (193, 194, 384, 385), (353, 385, 384), (353, 384, 383), (353, 383, 382), (353, 382, 381), (353, 381, 380), (353, 380, 379), (353, 379, 378), (353, 378, 377), (353, 377, 376), (353, 376, 375), (353, 375, 374), (353, 374, 373), (353, 373, 372), (353, 372, 371), (353, 371, 370), (353, 370, 369), (353, 369, 368), (353, 368, 367), (353, 367, 366), (353, 366, 365), (353, 365, 364), (353, 364, 363), (353, 363, 362), (353, 362, 361), (353, 361, 360), (353, 360, 359), (353, 359, 358), (353, 358, 357), (353, 357, 356), (353, 356, 355), (353, 355, 354), (354, 385, 353), (386, 417, 418, 449), (417, 416, 419, 418), (416, 415, 420, 419), (415, 414, 421, 420), (414, 413, 422, 421), (413, 412, 423, 422), (412, 411, 424, 423), (411, 410, 425, 424), (410, 409, 426, 425), (409, 408, 427, 426), (408, 407, 428, 427), (407, 406, 429, 428), (406, 405, 430, 429), (405, 404, 431, 430), (404, 403, 432, 431), (403, 402, 433, 432), (402, 401, 434, 433), (401, 400, 435, 434), (400, 399, 436, 435), (399, 398, 437, 436), (398, 397, 438, 437), (397, 396, 439, 438), (396, 395, 440, 439), (395, 394, 441, 440), (394, 393, 442, 441), (393, 392, 443, 442), (392, 391, 444, 443), (391, 390, 445, 444), (390, 389, 446, 445), (389, 388, 447, 446), (388, 387, 448, 447), (387, 386, 449, 448), (481, 450, 513, 482), (480, 481, 482, 483), (479, 480, 483, 484), (478, 479, 484, 485), (477, 478, 485, 486), (476, 477, 486, 487), (475, 476, 487, 488), (474, 475, 488, 489), (473, 474, 489, 490), (472, 473, 490, 491), (471, 472, 491, 492), (470, 471, 492, 493), (469, 470, 493, 494), (468, 469, 494, 495), (467, 468, 495, 496), (466, 467, 496, 497), (465, 466, 497, 498), (464, 465, 498, 499), (463, 464, 499, 500), (462, 463, 500, 501), (461, 462, 501, 502), (460, 461, 502, 503), (459, 460, 503, 504), (458, 459, 504, 505), (457, 458, 505, 506), (456, 457, 506, 507), (455, 456, 507, 508), (454, 455, 508, 509), (453, 454, 509, 510), (452, 453, 510, 511), (451, 452, 511, 512), (450, 451, 512, 513), (448, 449, 514, 515), (447, 448, 515, 516), (446, 447, 516, 517), (445, 446, 517, 518), (444, 445, 518, 519), (443, 444, 519, 520), (442, 443, 520, 521), (441, 442, 521, 522), (440, 441, 522, 523), (439, 440, 523, 524), (438, 439, 524, 525), (437, 438, 525, 526), (436, 437, 526, 527), (435, 436, 527, 528), (434, 435, 528, 529), (433, 434, 529, 530), (432, 433, 530, 531), (431, 432, 531, 532), (430, 431, 532, 533), (429, 430, 533, 534), (428, 429, 534, 535), (427, 428, 535, 536), (426, 427, 536, 537), (425, 426, 537, 538), (424, 425, 538, 539), (423, 424, 539, 540), (422, 423, 540, 541), (421, 422, 541, 542), (420, 421, 542, 543), (419, 420, 543, 544), (418, 419, 544, 545), (449, 418, 545, 514), (515, 514, 513, 512), (516, 515, 512, 511), (517, 516, 511, 510), (518, 517, 510, 509), (519, 518, 509, 508), (520, 519, 508, 507), (521, 520, 507, 506), (522, 521, 506, 505), (523, 522, 505, 504), (524, 523, 504, 503), (525, 524, 503, 502), (526, 525, 502, 501), (527, 526, 501, 500), (528, 527, 500, 499), (529, 528, 499, 498), (530, 529, 498, 497), (531, 530, 497, 496), (532, 531, 496, 495), (533, 532, 495, 494), (534, 533, 494, 493), (535, 534, 493, 492), (536, 535, 492, 491), (537, 536, 491, 490), (538, 537, 490, 489), (539, 538, 489, 488), (540, 539, 488, 487), (541, 540, 487, 486), (542, 541, 486, 485), (543, 542, 485, 484), (544, 543, 484, 483), (545, 544, 483, 482), (514, 545, 482, 513), (417, 386, 578, 547), (416, 417, 547, 548), (415, 416, 548, 549), (414, 415, 549, 550), (413, 414, 550, 551), (412, 413, 551, 552), (411, 412, 552, 553), (410, 411, 553, 554), (409, 410, 554, 555), (408, 409, 555, 556), (407, 408, 556, 557), (406, 407, 557, 558), (405, 406, 558, 559), (404, 405, 559, 560), (403, 404, 560, 561), (402, 403, 561, 562), (401, 402, 562, 563), (400, 401, 563, 564), (399, 400, 564, 565), (398, 399, 565, 566), (397, 398, 566, 567), (396, 397, 567, 568), (395, 396, 568, 569), (394, 395, 569, 570), (393, 394, 570, 571), (392, 393, 571, 572), (391, 392, 572, 573), (390, 391, 573, 574), (389, 390, 574, 575), (388, 389, 575, 576), (387, 388, 576, 577), (386, 387, 577, 578), (546, 578, 577), (546, 577, 576), (546, 576, 575), (546, 575, 574), (546, 574, 573), (546, 573, 572), (546, 572, 571), (546, 571, 570), (546, 570, 569), (546, 569, 568), (546, 568, 567), (546, 567, 566), (546, 566, 565), (546, 565, 564), (546, 564, 563), (546, 563, 562), (546, 562, 561), (546, 561, 560), (546, 560, 559), (546, 559, 558), (546, 558, 557), (546, 557, 556), (546, 556, 555), (546, 555, 554), (546, 554, 553), (546, 553, 552), (546, 552, 551), (546, 551, 550), (546, 550, 549), (546, 549, 548), (546, 548, 547), (547, 578, 546), (579, 610, 611, 642), (610, 609, 612, 611), (609, 608, 613, 612), (608, 607, 614, 613), (607, 606, 615, 614), (606, 605, 616, 615), (605, 604, 617, 616), (604, 603, 618, 617), (603, 602, 619, 618), (602, 601, 620, 619), (601, 600, 621, 620), (600, 599, 622, 621), (599, 598, 623, 622), (598, 597, 624, 623), (597, 596, 625, 624), (596, 595, 626, 625), (595, 594, 627, 626), (594, 593, 628, 627), (593, 592, 629, 628), (592, 591, 630, 629), (591, 590, 631, 630), (590, 589, 632, 631), (589, 588, 633, 632), (588, 587, 634, 633), (587, 586, 635, 634), (586, 585, 636, 635), (585, 584, 637, 636), (584, 583, 638, 637), (583, 582, 639, 638), (582, 581, 640, 639), (581, 580, 641, 640), (580, 579, 642, 641), (674, 643, 706, 675), (673, 674, 675, 676), (672, 673, 676, 677), (671, 672, 677, 678), (670, 671, 678, 679), (669, 670, 679, 680), (668, 669, 680, 681), (667, 668, 681, 682), (666, 667, 682, 683), (665, 666, 683, 684), (664, 665, 684, 685), (663, 664, 685, 686), (662, 663, 686, 687), (661, 662, 687, 688), (660, 661, 688, 689), (659, 660, 689, 690), (658, 659, 690, 691), (657, 658, 691, 692), (656, 657, 692, 693), (655, 656, 693, 694), (654, 655, 694, 695), (653, 654, 695, 696), (652, 653, 696, 697), (651, 652, 697, 698), (650, 651, 698, 699), (649, 650, 699, 700), (648, 649, 700, 701), (647, 648, 701, 702), (646, 647, 702, 703), (645, 646, 703, 704), (644, 645, 704, 705), (643, 644, 705, 706), (641, 642, 707, 708), (640, 641, 708, 709), (639, 640, 709, 710), (638, 639, 710, 711), (637, 638, 711, 712), (636, 637, 712, 713), (635, 636, 713, 714), (634, 635, 714, 715), (633, 634, 715, 716), (632, 633, 716, 717), (631, 632, 717, 718), (630, 631, 718, 719), (629, 630, 719, 720), (628, 629, 720, 721), (627, 628, 721, 722), (626, 627, 722, 723), (625, 626, 723, 724), (624, 625, 724, 725), (623, 624, 725, 726), (622, 623, 726, 727), (621, 622, 727, 728), (620, 621, 728, 729), (619, 620, 729, 730), (618, 619, 730, 731), (617, 618, 731, 732), (616, 617, 732, 733), (615, 616, 733, 734), (614, 615, 734, 735), (613, 614, 735, 736), (612, 613, 736, 737), (611, 612, 737, 738), (642, 611, 738, 707), (708, 707, 706, 705), (709, 708, 705, 704), (710, 709, 704, 703), (711, 710, 703, 702), (712, 711, 702, 701), (713, 712, 701, 700), (714, 713, 700, 699), (715, 714, 699, 698), (716, 715, 698, 697), (717, 716, 697, 696), (718, 717, 696, 695), (719, 718, 695, 694), (720, 719, 694, 693), (721, 720, 693, 692), (722, 721, 692, 691), (723, 722, 691, 690), (724, 723, 690, 689), (725, 724, 689, 688), (726, 725, 688, 687), (727, 726, 687, 686), (728, 727, 686, 685), (729, 728, 685, 684), (730, 729, 684, 683), (731, 730, 683, 682), (732, 731, 682, 681), (733, 732, 681, 680), (734, 733, 680, 679), (735, 734, 679, 678), (736, 735, 678, 677), (737, 736, 677, 676), (738, 737, 676, 675), (707, 738, 675, 706), (610, 579, 771, 740), (609, 610, 740, 741), (608, 609, 741, 742), (607, 608, 742, 743), (606, 607, 743, 744), (605, 606, 744, 745), (604, 605, 745, 746), (603, 604, 746, 747), (602, 603, 747, 748), (601, 602, 748, 749), (600, 601, 749, 750), (599, 600, 750, 751), (598, 599, 751, 752), (597, 598, 752, 753), (596, 597, 753, 754), (595, 596, 754, 755), (594, 595, 755, 756), (593, 594, 756, 757), (592, 593, 757, 758), (591, 592, 758, 759), (590, 591, 759, 760), (589, 590, 760, 761), (588, 589, 761, 762), (587, 588, 762, 763), (586, 587, 763, 764), (585, 586, 764, 765), (584, 585, 765, 766), (583, 584, 766, 767), (582, 583, 767, 768), (581, 582, 768, 769), (580, 581, 769, 770), (579, 580, 770, 771), (739, 771, 770), (739, 770, 769), (739, 769, 768), (739, 768, 767), (739, 767, 766), (739, 766, 765), (739, 765, 764), (739, 764, 763), (739, 763, 762), (739, 762, 761), (739, 761, 760), (739, 760, 759), (739, 759, 758), (739, 758, 757), (739, 757, 756), (739, 756, 755), (739, 755, 754), (739, 754, 753), (739, 753, 752), (739, 752, 751), (739, 751, 750), (739, 750, 749), (739, 749, 748), (739, 748, 747), (739, 747, 746), (739, 746, 745), (739, 745, 744), (739, 744, 743), (739, 743, 742), (739, 742, 741), (739, 741, 740), (740, 771, 739), (786, 790, 788), (785, 787, 789), (850, 849, 783, 792), (780, 795, 784, 791), (792, 793, 797, 796), (793, 794, 798, 797), (794, 795, 799, 798), (825, 850, 792, 796), (779, 799, 795, 780), (800, 801, 804, 805), (801, 802, 806, 804), (802, 803, 807, 806), (776, 826, 800, 805), (777, 807, 803, 778), (779, 780, 808, 809), (809, 808, 810), (809, 810, 812, 811), (811, 812, 814, 813), (777, 778, 816, 817), (813, 814, 815, 816), (815, 817, 816), (847, 846, 818), (820, 819, 847, 818), (776, 826, 818, 846), (822, 821, 819, 820), (823, 824, 821, 822), (823, 848, 824), (825, 850, 848, 823), (789, 791, 785), (791, 789, 774), (774, 827, 853), (808, 780, 791), (810, 808, 791), (812, 810, 791), (814, 812, 791), (815, 814, 791), (817, 815, 791), (777, 817, 791), (858, 777, 791), (773, 777, 858), (854, 791, 774), (828, 791, 854), (858, 791, 828), (858, 828, 829), (857, 858, 829), (773, 858, 832), (853, 854, 774), (857, 829, 830), (856, 857, 830), (773, 832, 833), (856, 830, 855), (831, 856, 855), (773, 833, 834), (835, 773, 834), (859, 852, 836), (852, 837, 836), (841, 840, 862), (840, 842, 862), (852, 838, 837), (840, 839, 842), (839, 843, 842), (845, 861, 851), (852, 863, 838), (839, 863, 843), (863, 844, 843), (863, 849, 844), (844, 849, 861), (861, 849, 851), (852, 776, 863), (863, 776, 849), (776, 846, 849), (846, 847, 849), (847, 819, 849), (819, 821, 849), (821, 824, 849), (824, 848, 849), (848, 850, 849), (790, 851, 849), (786, 790, 849), (835, 834, 836, 859), (773, 835, 859, 852), (853, 827, 860, 845), (854, 853, 845, 861), (828, 854, 861, 844), (829, 828, 844, 843), (830, 829, 843, 842), (855, 830, 842, 862), (831, 855, 862, 841), (856, 831, 841, 840), (857, 856, 840, 839), (858, 857, 839, 863), (832, 858, 863, 838), (833, 832, 838, 837), (834, 833, 837, 836), (772, 786, 788, 781), (775, 782, 787, 785), (781, 788, 787, 782), (775, 791, 784, 782), (783, 793, 792), (783, 784, 794, 793), (784, 795, 794), (781, 782, 784, 783), (772, 781, 783, 849), (772, 849, 786), (775, 785, 791), (777, 773, 852), (807, 777, 852), (806, 807, 852), (804, 806, 852), (805, 804, 852), (776, 805, 852), (797, 864, 796), (865, 801, 800), (798, 866, 864, 797), (866, 867, 865, 864), (867, 802, 801, 865), (802, 867, 803), (866, 798, 799), (869, 868, 787, 788), (790, 869, 788), (868, 789, 787), (851, 871, 869, 790), (871, 870, 868, 869), (870, 774, 789, 868), (870, 871, 860, 827), (774, 870, 827), (871, 851, 860), (872, 826, 825), (796, 872, 825), (872, 800, 826), (873, 779, 778), (803, 873, 778), (873, 799, 779), (872, 864, 865), (800, 872, 865), (872, 796, 864), (873, 867, 866), (799, 873, 866), (873, 803, 867)])
me_car.polygons.foreach_set('use_smooth', [1, 1, 1, 1, 1, 1, 1, 1, 1, 1, 1, 1, 1, 1, 1, 1, 1, 1, 1, 1, 1, 1, 1, 1, 1, 1, 1, 1, 1, 1, 1, 1, 1, 1, 1, 1, 1, 1, 1, 1, 1, 1, 1, 1, 1, 1, 1, 1, 1, 1, 1, 1, 1, 1, 1, 1, 1, 1, 1, 1, 1, 1, 1, 1, 1, 1, 1, 1, 1, 1, 1, 1, 1, 1, 1, 1, 1, 1, 1, 1, 1, 1, 1, 1, 1, 1, 1, 1, 1, 1, 1, 1, 1, 1, 1, 1, 1, 1, 1, 1, 1, 1, 1, 1, 1, 1, 1, 1, 1, 1, 1, 1, 1, 1, 1, 1, 1, 1, 1, 1, 1, 1, 1, 1, 1, 1, 1, 1, 1, 1, 1, 1, 1, 1, 1, 1, 1, 1, 1, 1, 1, 1, 1, 1, 1, 1, 1, 1, 1, 1, 1, 1, 1, 1, 1, 1, 1, 1, 1, 1, 1, 1, 1, 1, 1, 1, 1, 1, 1, 1, 1, 1, 1, 1, 1, 1, 1, 1, 1, 1, 1, 1, 1, 1, 1, 1, 1, 1, 1, 1, 1, 1, 1, 1, 1, 1, 1, 1, 1, 1, 1, 1, 1, 1, 1, 1, 1, 1, 1, 1, 1, 1, 1, 1, 1, 1, 1, 1, 1, 1, 1, 1, 1, 1, 1, 1, 1, 1, 1, 1, 1, 1, 1, 1, 1, 1, 1, 1, 1, 1, 1, 1, 1, 1, 1, 1, 1, 1, 1, 1, 1, 1, 1, 1, 1, 1, 1, 1, 1, 1, 1, 1, 1, 1, 1, 1, 1, 1, 1, 1, 1, 1, 1, 1, 1, 1, 1, 1, 1, 1, 1, 1, 1, 1, 1, 1, 1, 1, 1, 1, 1, 1, 1, 1, 1, 1, 1, 1, 1, 1, 1, 1, 1, 1, 1, 1, 1, 1, 1, 1, 1, 1, 1, 1, 1, 1, 1, 1, 1, 1, 1, 1, 1, 1, 1, 1, 1, 1, 1, 1, 1, 1, 1, 1, 1, 1, 1, 1, 1, 1, 1, 1, 1, 1, 1, 1, 1, 1, 1, 1, 1, 1, 1, 1, 1, 1, 1, 1, 1, 1, 1, 1, 1, 1, 1, 1, 1, 1, 1, 1, 1, 1, 1, 1, 1, 1, 1, 1, 1, 1, 1, 1, 1, 1, 1, 1, 1, 1, 1, 1, 1, 1, 1, 1, 1, 1, 1, 1, 1, 1, 1, 1, 1, 1, 1, 1, 1, 1, 1, 1, 1, 1, 1, 1, 1, 1, 1, 1, 1, 1, 1, 1, 1, 1, 1, 1, 1, 1, 1, 1, 1, 1, 1, 1, 1, 1, 1, 1, 1, 1, 1, 1, 1, 1, 1, 1, 1, 1, 1, 1, 1, 1, 1, 1, 1, 1, 1, 1, 1, 1, 1, 1, 1, 1, 1, 1, 1, 1, 1, 1, 1, 1, 1, 1, 1, 1, 1, 1, 1, 1, 1, 1, 1, 1, 1, 1, 1, 1, 1, 1, 1, 1, 1, 1, 1, 1, 1, 1, 1, 1, 1, 1, 1, 1, 1, 1, 1, 1, 1, 1, 1, 1, 1, 1, 1, 1, 1, 1, 1, 1, 1, 1, 1, 1, 1, 1, 1, 1, 1, 1, 1, 1, 1, 1, 1, 1, 1, 1, 1, 1, 1, 1, 1, 1, 1, 1, 1, 1, 1, 1, 1, 1, 1, 1, 1, 1, 1, 1, 1, 1, 1, 1, 1, 1, 1, 1, 1, 1, 1, 1, 1, 1, 1, 1, 1, 1, 1, 1, 1, 1, 1, 1, 1, 1, 1, 1, 1, 1, 1, 1, 1, 1, 1, 1, 1, 1, 1, 1, 1, 1, 1, 1, 1, 1, 1, 1, 1, 1, 1, 1, 1, 1, 1, 1, 1, 1, 1, 1, 1, 1, 1, 1, 1, 1, 1, 1, 1, 1, 1, 1, 1, 1, 1, 1, 1, 1, 1, 1, 1, 1, 1, 1, 1, 1, 1, 1, 1, 1, 1, 1, 1, 1, 1, 1, 1, 1, 1, 1, 1, 1, 1, 1, 1, 1, 1, 1, 1, 1, 1, 1, 1, 1, 1, 1, 1, 1, 1, 1, 1, 1, 1, 1, 1, 1, 1, 1, 1, 1, 1, 1, 1, 1, 1, 1, 1, 1, 1, 1, 1, 1, 1, 1, 1, 1, 1, 1, 1, 1, 1, 1, 1, 1, 1, 1, 1, 1, 1, 1, 1, 1, 1, 1, 1, 1, 1, 1, 1, 1, 1, 1, 1, 1, 1, 1, 1, 1, 1, 1, 1, 1, 1, 1, 1, 1, 1, 1, 1, 1, 1, 1, 1, 1, 1, 1, 1, 1, 1, 1, 1, 1, 1, 1, 1, 1, 1, 1, 1, 1, 0, 0, 0, 0, 0, 0, 0, 0, 0, 0, 0, 0, 0, 0, 0, 0, 0, 0, 0, 0, 0, 0, 0, 0, 0, 0, 0, 0, 0, 0, 0, 0, 0, 0, 0, 0, 0, 0, 0, 0, 0, 0, 0, 0, 0, 0, 0, 0, 0, 0, 0, 0, 0, 0, 0, 0, 0, 0, 0, 0, 0, 0, 0, 0, 0, 0, 0, 0, 0, 0, 0, 0, 0, 0, 0, 0, 0, 0, 0, 0, 0, 0, 0, 0, 0, 0, 0, 0, 0, 0, 0, 0, 0, 0, 0, 0, 0, 0, 0, 0, 0, 0, 0, 0, 0, 0, 0, 0, 0, 0, 0, 0, 0, 0, 0, 0, 0, 0, 0, 0, 0, 0, 0, 0, 0, 0, 0, 0, 0, 0, 0, 0, 0, 0, 0, 0, 0, 0, 0])
me_car.polygons.foreach_set('material_index', [2, 2, 2, 2, 2, 2, 2, 2, 2, 2, 2, 2, 2, 2, 2, 2, 2, 2, 2, 2, 2, 2, 2, 2, 2, 2, 2, 2, 2, 2, 2, 2, 5, 5, 5, 5, 5, 5, 5, 5, 5, 5, 5, 5, 5, 5, 5, 5, 5, 5, 5, 5, 5, 5, 5, 5, 5, 5, 5, 5, 5, 5, 5, 5, 5, 5, 5, 5, 5, 5, 5, 5, 5, 5, 5, 5, 5, 5, 5, 5, 5, 5, 5, 5, 5, 5, 5, 5, 5, 5, 5, 5, 5, 5, 5, 5, 5, 5, 5, 5, 5, 5, 5, 5, 5, 5, 5, 5, 5, 5, 5, 5, 5, 5, 5, 5, 5, 5, 5, 5, 5, 5, 5, 5, 5, 5, 5, 5, 2, 2, 2, 2, 2, 2, 2, 2, 2, 2, 2, 2, 2, 2, 2, 2, 2, 2, 2, 2, 2, 2, 2, 2, 2, 2, 2, 2, 2, 2, 2, 2, 2, 2, 2, 2, 2, 2, 2, 2, 2, 2, 2, 2, 2, 2, 2, 2, 2, 2, 2, 2, 2, 2, 2, 2, 2, 2, 2, 2, 2, 2, 2, 2, 2, 2, 2, 2, 2, 2, 2, 2, 2, 2, 2, 2, 2, 2, 2, 2, 2, 2, 2, 2, 2, 2, 2, 2, 2, 2, 2, 2, 2, 2, 2, 2, 5, 5, 5, 5, 5, 5, 5, 5, 5, 5, 5, 5, 5, 5, 5, 5, 5, 5, 5, 5, 5, 5, 5, 5, 5, 5, 5, 5, 5, 5, 5, 5, 5, 5, 5, 5, 5, 5, 5, 5, 5, 5, 5, 5, 5, 5, 5, 5, 5, 5, 5, 5, 5, 5, 5, 5, 5, 5, 5, 5, 5, 5, 5, 5, 5, 5, 5, 5, 5, 5, 5, 5, 5, 5, 5, 5, 5, 5, 5, 5, 5, 5, 5, 5, 5, 5, 5, 5, 5, 5, 5, 5, 5, 5, 5, 5, 2, 2, 2, 2, 2, 2, 2, 2, 2, 2, 2, 2, 2, 2, 2, 2, 2, 2, 2, 2, 2, 2, 2, 2, 2, 2, 2, 2, 2, 2, 2, 2, 2, 2, 2, 2, 2, 2, 2, 2, 2, 2, 2, 2, 2, 2, 2, 2, 2, 2, 2, 2, 2, 2, 2, 2, 2, 2, 2, 2, 2, 2, 2, 2, 2, 2, 2, 2, 2, 2, 2, 2, 2, 2, 2, 2, 2, 2, 2, 2, 2, 2, 2, 2, 2, 2, 2, 2, 2, 2, 2, 2, 2, 2, 2, 2, 5, 5, 5, 5, 5, 5, 5, 5, 5, 5, 5, 5, 5, 5, 5, 5, 5, 5, 5, 5, 5, 5, 5, 5, 5, 5, 5, 5, 5, 5, 5, 5, 5, 5, 5, 5, 5, 5, 5, 5, 5, 5, 5, 5, 5, 5, 5, 5, 5, 5, 5, 5, 5, 5, 5, 5, 5, 5, 5, 5, 5, 5, 5, 5, 5, 5, 5, 5, 5, 5, 5, 5, 5, 5, 5, 5, 5, 5, 5, 5, 5, 5, 5, 5, 5, 5, 5, 5, 5, 5, 5, 5, 5, 5, 5, 5, 2, 2, 2, 2, 2, 2, 2, 2, 2, 2, 2, 2, 2, 2, 2, 2, 2, 2, 2, 2, 2, 2, 2, 2, 2, 2, 2, 2, 2, 2, 2, 2, 2, 2, 2, 2, 2, 2, 2, 2, 2, 2, 2, 2, 2, 2, 2, 2, 2, 2, 2, 2, 2, 2, 2, 2, 2, 2, 2, 2, 2, 2, 2, 2, 2, 2, 2, 2, 2, 2, 2, 2, 2, 2, 2, 2, 2, 2, 2, 2, 2, 2, 2, 2, 2, 2, 2, 2, 2, 2, 2, 2, 2, 2, 2, 2, 5, 5, 5, 5, 5, 5, 5, 5, 5, 5, 5, 5, 5, 5, 5, 5, 5, 5, 5, 5, 5, 5, 5, 5, 5, 5, 5, 5, 5, 5, 5, 5, 5, 5, 5, 5, 5, 5, 5, 5, 5, 5, 5, 5, 5, 5, 5, 5, 5, 5, 5, 5, 5, 5, 5, 5, 5, 5, 5, 5, 5, 5, 5, 5, 5, 5, 5, 5, 5, 5, 5, 5, 5, 5, 5, 5, 5, 5, 5, 5, 5, 5, 5, 5, 5, 5, 5, 5, 5, 5, 5, 5, 5, 5, 5, 5, 2, 2, 2, 2, 2, 2, 2, 2, 2, 2, 2, 2, 2, 2, 2, 2, 2, 2, 2, 2, 2, 2, 2, 2, 2, 2, 2, 2, 2, 2, 2, 2, 2, 2, 2, 2, 2, 2, 2, 2, 2, 2, 2, 2, 2, 2, 2, 2, 2, 2, 2, 2, 2, 2, 2, 2, 2, 2, 2, 2, 2, 2, 2, 2, 0, 0, 0, 0, 1, 1, 1, 0, 0, 0, 0, 0, 0, 0, 0, 1, 1, 0, 0, 0, 0, 0, 0, 0, 0, 1, 1, 0, 0, 0, 0, 0, 0, 0, 0, 0, 0, 0, 0, 0, 0, 0, 0, 0, 0, 0, 0, 0, 0, 0, 0, 0, 0, 0, 0, 0, 0, 0, 0, 0, 0, 0, 0, 0, 0, 0, 0, 0, 0, 0, 0, 0, 0, 0, 0, 0, 0, 0, 0, 4, 4, 4, 4, 4, 4, 4, 4, 4, 4, 4, 4, 4, 4, 4, 3, 3, 4, 0, 0, 0, 0, 0, 0, 0, 0, 0, 0, 0, 0, 0, 0, 0, 0, 0, 0, 0, 0, 0, 0, 0, 0, 0, 2, 0, 4, 4, 4, 0, 0, 0, 0, 0, 0, 0, 0, 0, 0, 0, 0])
me_car.materials.append(mat_maincolour1_002)
me_car.materials.append(mat_interior)
me_car.materials.append(mat_metalicbodywork)
me_car.materials.append(mat_frontlights)
me_car.materials.append(mat_frame)
me_car.materials.append(mat_tire)
me_car.use_remesh_preserve_volume = False
me_car.use_remesh_preserve_attributes = False
me_car.use_mirror_vertex_groups = False
me_car.update()
me_sphere = bpy.data.meshes.new('Sphere')
me_sphere.from_pydata([(-1.333e-06, 1.25e-06, 31.62), (-22.88, 16.62, 14.14), (8.74, 26.9, 14.14), (28.28, 4.856e-07, 14.14), (-8.74, 26.9, -14.14), (22.88, 16.62, -14.14), (-28.28, -7.508e-07, -14.14), (1.432e-06, -1.515e-06, -31.62), (-13.45, 9.772, 26.9), (5.137, 15.81, 26.9), (-8.313, 25.58, 16.63), (-26.9, 5.941e-07, 16.63), (16.63, 1.043e-06, 26.9), (21.76, 15.81, 16.63), (-30.08, 9.772, -1.941e-06), (-18.59, 25.58, -2.13e-06), (4.973e-08, 31.62, -1.581e-06), (18.59, 25.58, -5.047e-07), (30.08, 9.772, 6.886e-07), (-21.76, 15.81, -16.63), (8.313, 25.58, -16.63), (26.9, -8.593e-07, -16.63), (-16.63, -1.308e-06, -26.9), (-5.137, 15.81, -26.9), (13.45, 9.772, -26.9), (-24.33, 17.68, -2.035e-06), (-20.73, 21.1, 7.071), (-21.46, 21.63, -2.082e-06), (-19.66, 23.34, 3.536), (-22.53, 19.39, 3.536), (-22.9, 19.65, -2.059e-06), (-20.02, 23.61, -2.106e-06), (-20.2, 22.22, 5.303), (-19.12, 24.46, 1.768), (-21.63, 20.25, 5.303), (-23.43, 18.53, 1.768), (-20.56, 22.49, 1.768), (-21.1, 21.37, 3.536), (-22.0, 20.51, 1.768), (-22.18, 20.64, -2.071e-06), (-20.74, 22.62, -2.094e-06), (-19.93, 22.78, 4.419), (-19.39, 23.9, 2.652), (-22.08, 19.82, 4.419), (-22.98, 18.96, 2.652), (-21.01, 22.06, 0.8839), (-20.11, 22.92, 2.652), (-21.82, 20.38, 3.536), (-20.38, 22.36, 3.536), (-21.73, 21.07, 0.8839), (-22.26, 19.95, 2.652), (-20.29, 23.05, 0.8839), (-19.57, 24.04, 0.8839), (-19.84, 23.48, 1.768), (-20.83, 21.93, 2.652), (-21.55, 20.94, 2.652), (-21.28, 21.5, 1.768), (-23.16, 19.09, 0.8839), (-22.45, 20.08, 0.8839), (-22.71, 19.52, 1.768), (-21.37, 20.81, 4.419), (-20.65, 21.8, 4.419), (-20.92, 21.24, 5.303), (-6.725, 4.886, 29.26), (-18.17, 13.2, 20.52), (2.569, 7.906, 29.26), (6.939, 21.36, 20.52), (0.2137, 26.24, 15.38), (-15.6, 21.1, 15.38), (-24.89, 8.312, 15.38), (-29.18, 4.886, -7.071), (-26.48, 13.2, 7.071), (-13.66, 26.24, -7.071), (4.37, 29.26, 7.071), (-4.37, 29.26, -7.071), (13.66, 26.24, 7.071), (20.73, 21.1, -7.071), (-25.02, 7.906, -15.38), (-15.25, 21.36, -15.38), (-0.2137, 26.24, -15.38), (15.6, 21.1, -15.38), (-22.45, -1.03e-06, -20.52), (-8.313, -1.412e-06, -29.26), (-6.939, 21.36, -20.52), (-2.569, 7.906, -29.26), (18.17, 13.2, -20.52), (6.725, 4.886, -29.26), (-10.88, 17.68, 21.76), (-4.156, 12.79, 26.9), (-1.588, 20.7, 21.76), (-20.17, 4.886, 21.76), (-28.49, 4.886, 8.313), (-4.156, 28.6, 8.313), (-13.45, 25.58, 8.313), (-9.294, 28.6, -1.855e-06), (-25.92, 12.79, -8.313), (-20.17, 20.7, -8.313), (4.156, 28.6, -8.313), (9.294, 28.6, -1.043e-06), (13.45, 25.58, -8.313), (-13.45, 15.81, -21.76), (-19.19, 7.906, -21.76), (-10.88, 7.906, -26.9), (10.88, 17.68, -21.76), (1.588, 20.7, -21.76), (4.156, 12.79, -26.9), (-19.08, 24.81, 0.4419)], [], [(9, 13, 12), (3, 12, 13), (18, 3, 13), (13, 17, 18), (21, 18, 5), (30, 25, 19), (26, 32, 10), (25, 35, 1), (34, 26, 1), (31, 40, 19), (40, 27, 19), (27, 39, 19), (39, 30, 19), (32, 41, 10), (41, 28, 10), (28, 42, 10), (42, 33, 10), (51, 36, 45), (45, 40, 51), (31, 51, 40), (40, 45, 27), (51, 31, 52), (52, 53, 51), (36, 51, 53), (53, 52, 33), (42, 28, 46), (46, 53, 42), (33, 42, 53), (53, 46, 36), (54, 36, 46), (46, 48, 54), (37, 54, 48), (48, 46, 28), (54, 37, 55), (55, 56, 54), (36, 54, 56), (56, 55, 38), (49, 27, 45), (45, 56, 49), (38, 49, 56), (56, 45, 36), (50, 38, 55), (55, 47, 50), (29, 50, 47), (47, 55, 37), (30, 57, 25), (57, 35, 25), (57, 30, 58), (58, 59, 57), (35, 57, 59), (59, 58, 38), (50, 29, 44), (44, 59, 50), (38, 50, 59), (59, 44, 35), (49, 38, 58), (58, 39, 49), (27, 49, 39), (39, 58, 30), (60, 34, 43), (43, 47, 60), (37, 60, 47), (47, 43, 29), (60, 37, 61), (61, 62, 60), (34, 60, 62), (62, 61, 32), (34, 62, 26), (62, 32, 26), (41, 32, 61), (61, 48, 41), (28, 41, 48), (48, 61, 37), (35, 44, 1), (44, 29, 1), (29, 43, 1), (43, 34, 1), (68, 10, 87), (87, 64, 68), (1, 68, 64), (64, 87, 8), (88, 8, 87), (87, 89, 88), (9, 88, 89), (89, 87, 10), (67, 2, 66), (66, 89, 67), (10, 67, 89), (89, 66, 9), (88, 9, 65), (65, 63, 88), (8, 88, 63), (65, 0, 63), (90, 11, 69), (69, 64, 90), (8, 90, 64), (64, 69, 1), (9, 66, 13), (66, 2, 13), (0, 65, 12), (65, 9, 12), (91, 14, 71), (71, 69, 91), (11, 91, 69), (69, 71, 1), (92, 16, 73), (73, 67, 92), (10, 92, 67), (67, 73, 2), (92, 10, 93), (93, 94, 92), (16, 92, 94), (94, 93, 15), (72, 4, 74), (74, 94, 72), (15, 72, 94), (94, 74, 16), (17, 76, 18), (76, 5, 18), (2, 75, 13), (75, 17, 13), (77, 19, 95), (95, 70, 77), (6, 77, 70), (70, 95, 14), (78, 4, 72), (72, 96, 78), (19, 78, 96), (96, 72, 15), (79, 20, 97), (97, 74, 79), (4, 79, 74), (74, 97, 16), (98, 16, 97), (97, 99, 98), (17, 98, 99), (99, 97, 20), (80, 5, 76), (76, 99, 80), (20, 80, 99), (99, 76, 17), (98, 17, 75), (75, 73, 98), (16, 98, 73), (73, 75, 2), (100, 23, 83), (83, 78, 100), (19, 100, 78), (78, 83, 4), (100, 19, 101), (101, 102, 100), (23, 100, 102), (102, 101, 22), (82, 7, 84), (84, 102, 82), (22, 82, 102), (102, 84, 23), (81, 22, 101), (101, 77, 81), (6, 81, 77), (77, 101, 19), (103, 24, 85), (85, 80, 103), (20, 103, 80), (80, 85, 5), (103, 20, 104), (104, 105, 103), (24, 103, 105), (105, 104, 23), (84, 7, 86), (86, 105, 84), (23, 84, 105), (105, 86, 24), (83, 23, 104), (104, 79, 83), (4, 83, 79), (79, 104, 20), (5, 85, 21), (85, 24, 21), (14, 95, 25), (95, 19, 25), (1, 71, 25), (71, 14, 25), (10, 68, 26), (68, 1, 26), (19, 96, 31), (96, 15, 31), (15, 93, 33), (93, 10, 33), (52, 106, 33), (106, 15, 33), (15, 106, 31), (106, 52, 31)])
me_sphere.use_remesh_preserve_volume = False
me_sphere.use_remesh_preserve_attributes = False
me_sphere.use_mirror_vertex_groups = False
me_sphere.update()
me_cube = bpy.data.meshes.new('Cube')
me_cube.from_pydata([(-1.5, 0.8, -0.5), (-1.5, 2.186e-08, -0.5), (-4.0, 1.411e-07, -0.5), (-4.0, 0.8, -0.5), (-1.5, 0.8, 0.5), (-1.5, -6.179e-07, 0.5), (-4.0, 3.954e-07, 0.5), (-4.0, 0.8, 0.5)], [], [(0, 1, 2, 3), (4, 7, 6, 5), (0, 4, 5, 1), (1, 5, 6, 2), (2, 6, 7, 3), (4, 0, 3, 7)])
me_cube.use_remesh_preserve_volume = False
me_cube.use_remesh_preserve_attributes = False
me_cube.use_mirror_vertex_groups = False
me_cube.update()

# ---- objects
ob_plane_001 = bpy.data.objects.new('Plane.001', me_plane_001)
ob_plane = bpy.data.objects.new('Plane', me_plane)
ob_cube_001 = bpy.data.objects.new('Cube.001', me_car)
ob_camera = bpy.data.objects.new('Camera', cam_camera_001)
ob_sphere = bpy.data.objects.new('Sphere', me_sphere)
ob_lamp_001 = bpy.data.objects.new('Lamp.001', light_lamp)
ob_cube = bpy.data.objects.new('Cube', me_cube)

# ---- transforms, parenting, visibility, modifiers, constraints
ob_plane_001.location = (-0.7288, -1.473, 1.096)
ob_plane_001.rotation_euler = (1.571, -4.266e-17, -17.28)
ob_plane_001.scale = (4.101, 0.9, 1.0)
ob_plane_001.lock_rotations_4d = False
ob_plane_001.empty_display_type = 'ARROWS'
ob_plane_001.lineart.crease_threshold = 0.0
ob_plane.location = (0.7254, -1.473, 1.096)
ob_plane.rotation_euler = (1.571, -4.266e-17, -17.28)
ob_plane.scale = (4.101, 0.9, 1.0)
ob_plane.lock_rotations_4d = False
ob_plane.empty_display_type = 'ARROWS'
ob_plane.lineart.crease_threshold = 0.0
ob_cube_001.location = (0.0, 2.348, 0.0)
ob_cube_001.rotation_euler = (1.571, -0.0, -36.13)
ob_cube_001.scale = (1.58, 1.58, 1.541)
ob_cube_001.lock_rotations_4d = False
ob_cube_001.empty_display_type = 'ARROWS'
ob_cube_001.color = (0.0, 0.0, 0.0, 1.0)
ob_cube_001.lineart.crease_threshold = 0.0
ob_camera.location = (10.0, -10.0, 10.0)
ob_camera.rotation_euler = (1.047, 0.0, 0.7854)
ob_camera.lock_rotations_4d = False
ob_camera.empty_display_type = 'ARROWS'
ob_camera.color = (0.0, 0.0, 0.0, 1.0)
ob_camera.lineart.crease_threshold = 0.0
ob_sphere.location = (-0.02993, 0.1261, 0.07312)
ob_sphere.rotation_euler = (1.571, 0.0, 1.571)
ob_sphere.lock_rotations_4d = False
ob_sphere.empty_display_type = 'ARROWS'
ob_sphere.color = (0.0, 0.0, 0.0, 1.0)
ob_sphere.show_instancer_for_render = False
ob_sphere.instance_type = 'VERTS'
ob_sphere.use_instance_vertices_rotation = True
ob_sphere.lineart.crease_threshold = 0.0
ob_lamp_001.parent = ob_sphere
ob_lamp_001.matrix_parent_inverse = Matrix(((-4.371e-08, 1.0, -2.118e-22, -0.1261), (4.371e-08, 1.911e-15, 1.0, -0.07312), (1.0, 4.371e-08, -4.371e-08, 0.02993), (0.0, 0.0, 0.0, 1.0)))
ob_lamp_001.location = (-0.02993, 0.1261, 0.07312)
ob_lamp_001.rotation_euler = (1.571, 0.0, 1.571)
ob_lamp_001.lock_rotations_4d = False
ob_lamp_001.empty_display_type = 'ARROWS'
ob_lamp_001.color = (0.0, 0.0, 0.0, 1.0)
ob_lamp_001.lineart.crease_threshold = 0.0
ob_cube.location = (0.0, 0.0, 0.0)
ob_cube.rotation_euler = (1.571, -0.0, 1.571)
ob_cube.lock_rotations_4d = False
ob_cube.empty_display_type = 'ARROWS'
ob_cube.color = (0.0, 0.0, 0.0, 1.0)
ob_cube.lineart.crease_threshold = 0.0

# ---- collection membership
col_collection_1.objects.link(ob_plane_001)
col_collection_1.objects.link(ob_plane)
col_collection_1.objects.link(ob_cube_001)
col_collection_2.objects.link(ob_camera)
col_collection_3.objects.link(ob_sphere)
col_collection_3.objects.link(ob_lamp_001)
col_collection_4.objects.link(ob_cube)

# ---- scene / render settings (as saved in the file)
scene.camera = ob_camera
scene.frame_start = 1; scene.frame_end = 8; scene.frame_set(1)
scene.render.engine = 'BLENDER_EEVEE_NEXT'
scene.render.image_settings.color_mode = 'RGB'
scene.render.image_settings.compression = 90
scene.render.resolution_x = 128
scene.render.resolution_y = 128
scene.render.pixel_aspect_x = 100.0
scene.render.pixel_aspect_y = 100.0
scene.render.fps = 25
scene.render.dither_intensity = 0.0
scene.render.use_compositing = False
scene.render.use_sequencer = False
scene.render.bake_margin = 2
scene.render.bake_bias = 0.0
scene.render.use_stamp_time = False
scene.render.use_stamp_date = False
scene.render.use_stamp_frame = False
scene.render.use_stamp_camera = False
scene.render.use_stamp_scene = False
scene.render.use_stamp_filename = False
scene.render.use_stamp_render_time = False
scene.render.stamp_font_size = 0
scene.cycles.use_denoising = False
scene.cycles.samples = 10
scene.cycles.sampling_pattern = 'TABULATED_SOBOL'
scene.cycles.light_sampling_threshold = 0.0
scene.cycles.use_adaptive_sampling = False
scene.cycles.use_light_tree = False
scene.cycles.blur_glossy = 0.0
scene.cycles.volume_bounces = 1
scene.cycles.pixel_filter_type = 'GAUSSIAN'
scene.cycles.sample_clamp_indirect = 0.0
scene.view_settings.view_transform = 'Raw'
bpy.context.view_layer.update()
